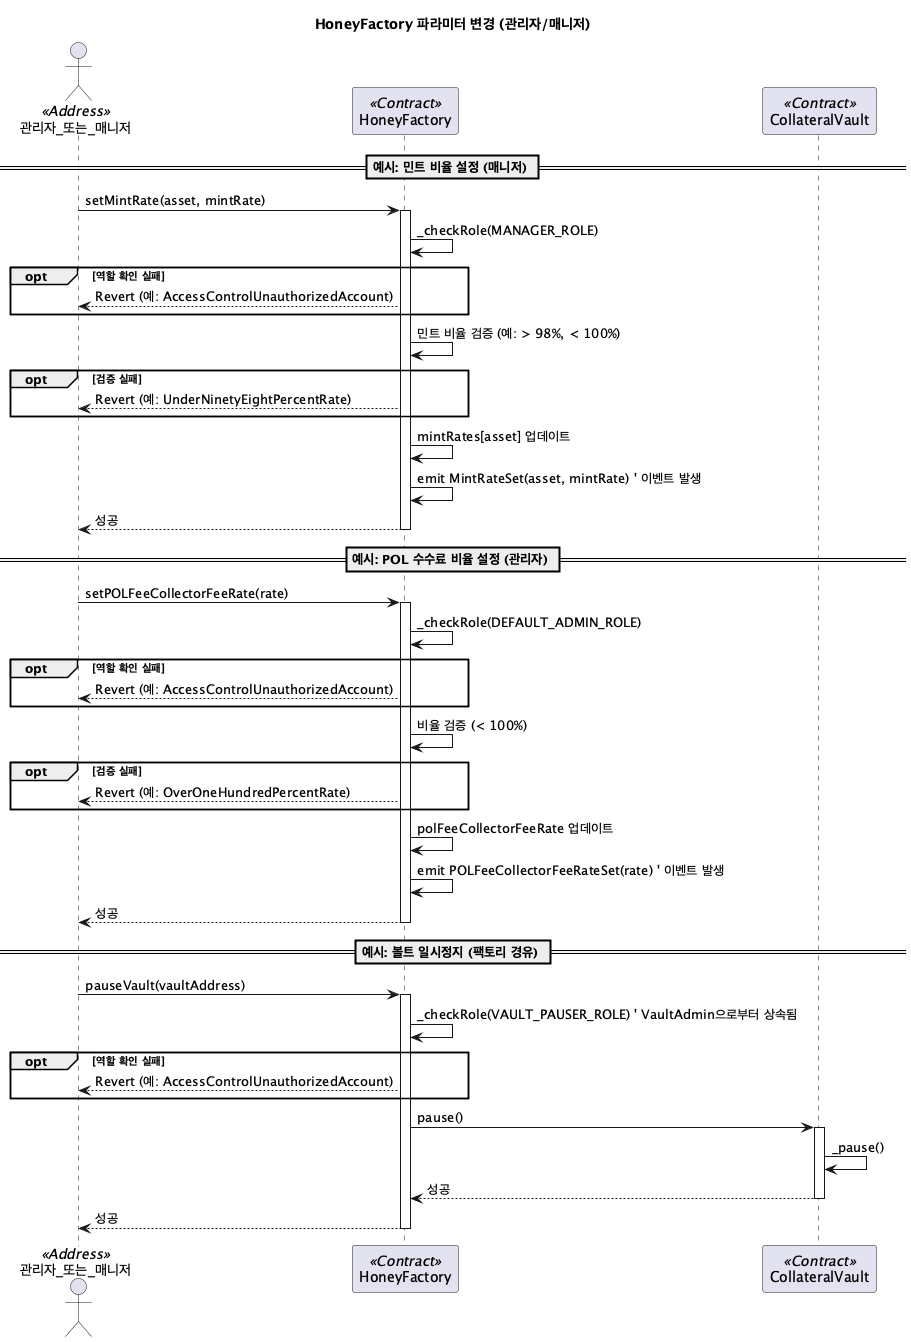

The diagram above was rendered by PlantUML. Its source (embedded in the PNG):
@startuml HoneyFactory_Admin_Sequence
title HoneyFactory 파라미터 변경 (관리자/매니저)

actor 관리자_또는_매니저 <<Address>>
participant HoneyFactory <<Contract>>

== 예시: 민트 비율 설정 (매니저) ==
관리자_또는_매니저 -> HoneyFactory: setMintRate(asset, mintRate)
activate HoneyFactory

HoneyFactory -> HoneyFactory: _checkRole(MANAGER_ROLE)
opt 역할 확인 실패
 HoneyFactory --> 관리자_또는_매니저: Revert (예: AccessControlUnauthorizedAccount)
end

HoneyFactory -> HoneyFactory: 민트 비율 검증 (예: > 98%, < 100%)
opt 검증 실패
 HoneyFactory --> 관리자_또는_매니저: Revert (예: UnderNinetyEightPercentRate)
end

HoneyFactory -> HoneyFactory: mintRates[asset] 업데이트
HoneyFactory -> HoneyFactory: emit MintRateSet(asset, mintRate) ' 이벤트 발생

HoneyFactory --> 관리자_또는_매니저: 성공
deactivate HoneyFactory

== 예시: POL 수수료 비율 설정 (관리자) ==
관리자_또는_매니저 -> HoneyFactory: setPOLFeeCollectorFeeRate(rate)
activate HoneyFactory

HoneyFactory -> HoneyFactory: _checkRole(DEFAULT_ADMIN_ROLE)
opt 역할 확인 실패
 HoneyFactory --> 관리자_또는_매니저: Revert (예: AccessControlUnauthorizedAccount)
end

HoneyFactory -> HoneyFactory: 비율 검증 (< 100%)
opt 검증 실패
 HoneyFactory --> 관리자_또는_매니저: Revert (예: OverOneHundredPercentRate)
end

HoneyFactory -> HoneyFactory: polFeeCollectorFeeRate 업데이트
HoneyFactory -> HoneyFactory: emit POLFeeCollectorFeeRateSet(rate) ' 이벤트 발생

HoneyFactory --> 관리자_또는_매니저: 성공
deactivate HoneyFactory

== 예시: 볼트 일시정지 (팩토리 경유) ==
participant CollateralVault <<Contract>>

관리자_또는_매니저 -> HoneyFactory: pauseVault(vaultAddress)
activate HoneyFactory

HoneyFactory -> HoneyFactory: _checkRole(VAULT_PAUSER_ROLE) ' VaultAdmin으로부터 상속됨
opt 역할 확인 실패
 HoneyFactory --> 관리자_또는_매니저: Revert (예: AccessControlUnauthorizedAccount)
end

HoneyFactory -> CollateralVault: pause()
activate CollateralVault
 CollateralVault -> CollateralVault: _pause()
 CollateralVault --> HoneyFactory: 성공
deactivate CollateralVault

HoneyFactory --> 관리자_또는_매니저: 성공
deactivate HoneyFactory

@enduml